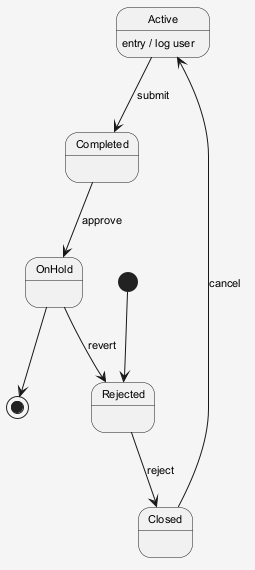

The diagram above was rendered by PlantUML. Its source (embedded in the PNG):
@startuml
skinparam shadowing false
skinparam backgroundColor #F5F5F5
skinparam defaultFontSize 11
[*] --> Rejected
Rejected --> Closed : reject
Closed --> Active : cancel
Active --> Completed : submit
Active : entry / log user
Completed --> OnHold : approve
OnHold --> Rejected : revert
OnHold --> [*]
@enduml